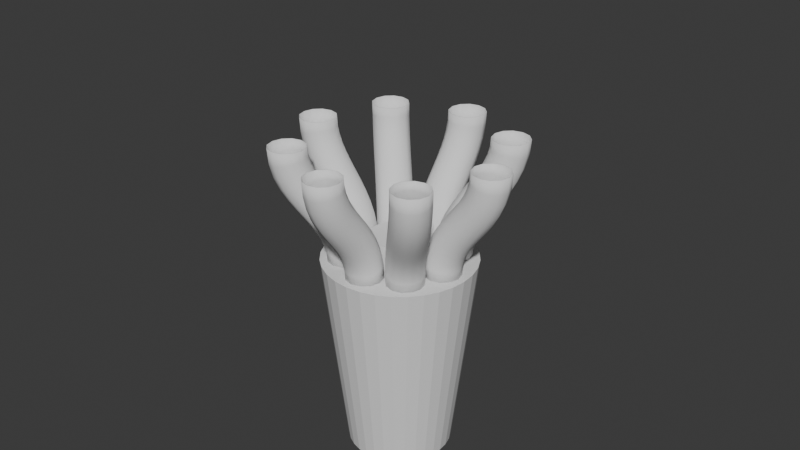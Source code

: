 # Source: 2m_vent_to_8x_710mm_vents_09.blend  (saved by Blender 5.1.29; exported with 4.5.12 LTS)
import bpy
from mathutils import Matrix  # noqa: F401  (used for matrix-valued properties, if any)

bpy.ops.wm.read_factory_settings(use_empty=True)
scene = bpy.context.scene
scene.name = 'Scene'

# ---- collections
col_0_710mmfi_vents = bpy.data.collections.new('0.710mmfi vents'); scene.collection.children.link(col_0_710mmfi_vents)

# ---- world
world_world = bpy.data.worlds.new('World'); scene.world = world_world
world_world.use_nodes = True; world_world.node_tree.nodes.clear()
_N = world_world.node_tree.nodes; _L = world_world.node_tree.links
n0 = _N.new('ShaderNodeOutputWorld'); n0.name = 'World Output'; n0.location = (200, 100)
n1 = _N.new('ShaderNodeBackground'); n1.name = 'Background'; n1.location = (-200, 100)
n1.inputs[0].default_value = (0.05088, 0.05088, 0.05088, 1.0)
_L.new(n1.outputs[0], n0.inputs[0])
n0.is_active_output = True
world_world.color = (0.05088, 0.05088, 0.05088)
world_world.sun_shadow_jitter_overblur = 0.0

# ---- meshes
me_cone_013 = bpy.data.meshes.new('Cone.013')
me_cone_013.from_pydata([(1.895e-05, 1.5, 4.0), (0.2927, 1.471, 4.0), (0.574, 1.386, 4.0), (0.8334, 1.247, 4.0), (1.061, 1.061, 4.0), (1.247, 0.8333, 4.0), (1.386, 0.574, 4.0), (1.471, 0.2926, 4.0), (1.5, -5.312e-05, 4.0), (1.471, -0.2927, 4.0), (1.386, -0.5741, 4.0), (1.247, -0.8334, 4.0), (1.061, -1.061, 4.0), (0.8334, -1.247, 4.0), (0.574, -1.386, 4.0), (0.2927, -1.471, 4.0), (1.895e-05, -1.5, 4.0), (-0.2926, -1.471, 4.0), (-0.574, -1.386, 4.0), (-0.8333, -1.247, 4.0), (-1.061, -1.061, 4.0), (-1.247, -0.8334, 4.0), (-1.386, -0.5741, 4.0), (-1.471, -0.2927, 4.0), (-1.5, -5.312e-05, 4.0), (-1.471, 0.2926, 4.0), (-1.386, 0.574, 4.0), (-1.247, 0.8333, 4.0), (-1.061, 1.061, 4.0), (-0.8333, 1.247, 4.0), (-0.574, 1.386, 4.0), (-0.2926, 1.471, 4.0), (1.337e-06, 1.029, 2.857e-07), (0.2008, 1.009, 2.857e-07), (0.3938, 0.9508, 2.857e-07), (0.5718, 0.8557, 2.857e-07), (0.7277, 0.7277, 2.857e-07), (0.8557, 0.5718, 2.857e-07), (0.9508, 0.3938, 2.857e-07), (1.009, 0.2008, 2.857e-07), (1.029, -8.855e-07, 2.857e-07), (1.009, -0.2008, 2.857e-07), (0.9508, -0.3938, 2.857e-07), (0.8557, -0.5718, 2.857e-07), (0.7277, -0.7277, 2.857e-07), (0.5718, -0.8557, 2.857e-07), (0.3938, -0.9508, 2.857e-07), (0.2008, -1.009, 2.857e-07), (1.337e-06, -1.029, 2.857e-07), (-0.2008, -1.009, 2.857e-07), (-0.3938, -0.9508, 2.857e-07), (-0.5718, -0.8557, 2.857e-07), (-0.7277, -0.7277, 2.857e-07), (-0.8557, -0.5718, 2.857e-07), (-0.9508, -0.3938, 2.857e-07), (-1.009, -0.2008, 2.857e-07), (-1.029, -8.855e-07, 2.857e-07), (-1.009, 0.2008, 2.857e-07), (-0.9508, 0.3938, 2.857e-07), (-0.8557, 0.5718, 2.857e-07), (-0.7277, 0.7277, 2.857e-07), (-0.5718, 0.8557, 2.857e-07), (-0.3938, 0.9508, 2.857e-07), (-0.2008, 1.009, 2.857e-07)], [], [(0, 31, 30, 29, 28, 27, 26, 25, 24, 23, 22, 21, 20, 19, 18, 17, 16, 15, 14, 13, 12, 11, 10, 9, 8, 7, 6, 5, 4, 3, 2, 1), (31, 0, 32, 63), (30, 31, 63, 62), (29, 30, 62, 61), (28, 29, 61, 60), (27, 28, 60, 59), (26, 27, 59, 58), (25, 26, 58, 57), (24, 25, 57, 56), (23, 24, 56, 55), (22, 23, 55, 54), (21, 22, 54, 53), (20, 21, 53, 52), (19, 20, 52, 51), (18, 19, 51, 50), (17, 18, 50, 49), (16, 17, 49, 48), (15, 16, 48, 47), (14, 15, 47, 46), (13, 14, 46, 45), (12, 13, 45, 44), (11, 12, 44, 43), (10, 11, 43, 42), (9, 10, 42, 41), (8, 9, 41, 40), (7, 8, 40, 39), (6, 7, 39, 38), (5, 6, 38, 37), (4, 5, 37, 36), (3, 4, 36, 35), (2, 3, 35, 34), (1, 2, 34, 33), (0, 1, 33, 32)])
_uv = me_cone_013.uv_layers.new(name='UVMap')
_uv.uv.foreach_set('vector', [0.75, 0.49, 0.7032, 0.4854, 0.6582, 0.4717, 0.6167, 0.4496, 0.5803, 0.4197, 0.5504, 0.3833, 0.5283, 0.3418, 0.5146, 0.2968, 0.51, 0.25, 0.5146, 0.2032, 0.5283, 0.1582, 0.5504, 0.1167, 0.5803, 0.08029, 0.6167, 0.05045, 0.6582, 0.02827, 0.7032, 0.01461, 0.75, 0.01, 0.7968, 0.01461, 0.8418, 0.02827, 0.8833, 0.05045, 0.9197, 0.08029, 0.9496, 0.1167, 0.9717, 0.1582, 0.9854, 0.2032, 0.99, 0.25, 0.9854, 0.2968, 0.9717, 0.3418, 0.9496, 0.3833, 0.9197, 0.4197, 0.8833, 0.4496, 0.8418, 0.4717, 0.7968, 0.4854, 0.2032, 0.4854, 0.25, 0.49, 0.25, 0.37, 0.2266, 0.3677, 0.1582, 0.4717, 0.2032, 0.4854, 0.2266, 0.3677, 0.2041, 0.3609, 0.1167, 0.4496, 0.1582, 0.4717, 0.2041, 0.3609, 0.1833, 0.3498, 0.08029, 0.4197, 0.1167, 0.4496, 0.1833, 0.3498, 0.1651, 0.3349, 0.05045, 0.3833, 0.08029, 0.4197, 0.1651, 0.3349, 0.1502, 0.3167, 0.02827, 0.3418, 0.05045, 0.3833, 0.1502, 0.3167, 0.1391, 0.2959, 0.01461, 0.2968, 0.02827, 0.3418, 0.1391, 0.2959, 0.1323, 0.2734, 0.01, 0.25, 0.01461, 0.2968, 0.1323, 0.2734, 0.13, 0.25, 0.01461, 0.2032, 0.01, 0.25, 0.13, 0.25, 0.1323, 0.2266, 0.02827, 0.1582, 0.01461, 0.2032, 0.1323, 0.2266, 0.1391, 0.2041, 0.05045, 0.1167, 0.02827, 0.1582, 0.1391, 0.2041, 0.1502, 0.1833, 0.08029, 0.08029, 0.05045, 0.1167, 0.1502, 0.1833, 0.1651, 0.1651, 0.1167, 0.05045, 0.08029, 0.08029, 0.1651, 0.1651, 0.1833, 0.1502, 0.1582, 0.02827, 0.1167, 0.05045, 0.1833, 0.1502, 0.2041, 0.1391, 0.2032, 0.01461, 0.1582, 0.02827, 0.2041, 0.1391, 0.2266, 0.1323, 0.25, 0.01, 0.2032, 0.01461, 0.2266, 0.1323, 0.25, 0.13, 0.2968, 0.01461, 0.25, 0.01, 0.25, 0.13, 0.2734, 0.1323, 0.3418, 0.02827, 0.2968, 0.01461, 0.2734, 0.1323, 0.2959, 0.1391, 0.3833, 0.05045, 0.3418, 0.02827, 0.2959, 0.1391, 0.3167, 0.1502, 0.4197, 0.08029, 0.3833, 0.05045, 0.3167, 0.1502, 0.3349, 0.1651, 0.4496, 0.1167, 0.4197, 0.08029, 0.3349, 0.1651, 0.3498, 0.1833, 0.4717, 0.1582, 0.4496, 0.1167, 0.3498, 0.1833, 0.3609, 0.2041, 0.4854, 0.2032, 0.4717, 0.1582, 0.3609, 0.2041, 0.3677, 0.2266, 0.49, 0.25, 0.4854, 0.2032, 0.3677, 0.2266, 0.37, 0.25, 0.4854, 0.2968, 0.49, 0.25, 0.37, 0.25, 0.3677, 0.2734, 0.4717, 0.3418, 0.4854, 0.2968, 0.3677, 0.2734, 0.3609, 0.2959, 0.4496, 0.3833, 0.4717, 0.3418, 0.3609, 0.2959, 0.3498, 0.3167, 0.4197, 0.4197, 0.4496, 0.3833, 0.3498, 0.3167, 0.3349, 0.3349, 0.3833, 0.4496, 0.4197, 0.4197, 0.3349, 0.3349, 0.3167, 0.3498, 0.3418, 0.4717, 0.3833, 0.4496, 0.3167, 0.3498, 0.2959, 0.3609, 0.2968, 0.4854, 0.3418, 0.4717, 0.2959, 0.3609, 0.2734, 0.3677, 0.25, 0.49, 0.2968, 0.4854, 0.2734, 0.3677, 0.25, 0.37])
me_cone_013.update()
me_cone_007 = bpy.data.meshes.new('Cone.007')
me_cone_007.from_pydata([(-1.826e-08, 1.508, 2.667), (0.2942, 1.479, 2.667), (0.5771, 1.393, 2.667), (0.8378, 1.254, 2.667), (1.066, 1.066, 2.667), (1.254, 0.8378, 2.667), (1.393, 0.5771, 2.667), (1.479, 0.2942, 2.667), (1.508, 0.0, 2.667), (1.479, -0.2942, 2.667), (1.393, -0.5771, 2.667), (1.254, -0.8378, 2.667), (1.066, -1.066, 2.667), (0.8378, -1.254, 2.667), (0.5771, -1.393, 2.667), (0.2942, -1.479, 2.667), (-1.826e-08, -1.508, 2.667), (-0.2942, -1.479, 2.667), (-0.5771, -1.393, 2.667), (-0.8378, -1.254, 2.667), (-1.066, -1.066, 2.667), (-1.254, -0.8378, 2.667), (-1.393, -0.5771, 2.667), (-1.479, -0.2942, 2.667), (-1.508, 0.0, 2.667), (-1.479, 0.2942, 2.667), (-1.393, 0.5771, 2.667), (-1.254, 0.8378, 2.667), (-1.066, 1.066, 2.667), (-0.8378, 1.254, 2.667), (-0.5771, 1.393, 2.667), (-0.2942, 1.479, 2.667), (5.157e-11, 0.09789, 0.0), (0.0191, 0.09601, 0.0), (0.03746, 0.09044, 0.0), (0.05438, 0.08139, 0.0), (0.06922, 0.06922, 0.0), (0.08139, 0.05438, 0.0), (0.09044, 0.03746, 0.0), (0.09601, 0.0191, 0.0), (0.09789, 2.413e-10, 0.0), (0.09601, -0.0191, 0.0), (0.09044, -0.03746, 0.0), (0.08139, -0.05438, 0.0), (0.06922, -0.06922, 0.0), (0.05438, -0.08139, 0.0), (0.03746, -0.09044, 0.0), (0.0191, -0.09601, 0.0), (5.157e-11, -0.09789, 0.0), (-0.0191, -0.09601, 0.0), (-0.03746, -0.09044, 0.0), (-0.05438, -0.08139, 0.0), (-0.06922, -0.06922, 0.0), (-0.08139, -0.05438, 0.0), (-0.09044, -0.03746, 0.0), (-0.09601, -0.0191, 0.0), (-0.09789, 2.413e-10, 0.0), (-0.09601, 0.0191, 0.0), (-0.09044, 0.03746, 0.0), (-0.08139, 0.05438, 0.0), (-0.06922, 0.06922, 0.0), (-0.05438, 0.08139, 0.0), (-0.03746, 0.09044, 0.0), (-0.0191, 0.09601, 0.0), (-1.137e-07, 1.508, 3.073), (0.2942, 1.479, 3.073), (0.5771, 1.393, 3.073), (0.8378, 1.254, 3.073), (1.066, 1.066, 3.073), (1.254, 0.8378, 3.073), (1.393, 0.5771, 3.073), (1.479, 0.2942, 3.073), (1.508, 0.0, 3.073), (1.479, -0.2942, 3.073), (1.393, -0.5771, 3.073), (1.254, -0.8378, 3.073), (1.066, -1.066, 3.073), (0.8378, -1.254, 3.073), (0.5771, -1.393, 3.073), (0.2942, -1.479, 3.073), (-1.137e-07, -1.508, 3.073), (-0.2942, -1.479, 3.073), (-0.5771, -1.393, 3.073), (-0.8378, -1.254, 3.073), (-1.066, -1.066, 3.073), (-1.254, -0.8378, 3.073), (-1.393, -0.5771, 3.073), (-1.479, -0.2942, 3.073), (-1.508, 0.0, 3.073), (-1.479, 0.2942, 3.073), (-1.393, 0.5771, 3.073), (-1.254, 0.8378, 3.073), (-1.066, 1.066, 3.073), (-0.8378, 1.254, 3.073), (-0.5771, 1.393, 3.073), (-0.2942, 1.479, 3.073)], [], [(17, 16, 80, 81), (31, 0, 32, 63), (30, 31, 63, 62), (29, 30, 62, 61), (28, 29, 61, 60), (27, 28, 60, 59), (26, 27, 59, 58), (25, 26, 58, 57), (24, 25, 57, 56), (23, 24, 56, 55), (22, 23, 55, 54), (21, 22, 54, 53), (20, 21, 53, 52), (19, 20, 52, 51), (18, 19, 51, 50), (17, 18, 50, 49), (16, 17, 49, 48), (15, 16, 48, 47), (14, 15, 47, 46), (13, 14, 46, 45), (12, 13, 45, 44), (11, 12, 44, 43), (10, 11, 43, 42), (9, 10, 42, 41), (8, 9, 41, 40), (7, 8, 40, 39), (6, 7, 39, 38), (5, 6, 38, 37), (4, 5, 37, 36), (3, 4, 36, 35), (2, 3, 35, 34), (1, 2, 34, 33), (0, 1, 33, 32), (64, 95, 94, 93, 92, 91, 90, 89, 88, 87, 86, 85, 84, 83, 82, 81, 80, 79, 78, 77, 76, 75, 74, 73, 72, 71, 70, 69, 68, 67, 66, 65), (24, 23, 87, 88), (4, 3, 67, 68), (31, 30, 94, 95), (11, 10, 74, 75), (18, 17, 81, 82), (25, 24, 88, 89), (5, 4, 68, 69), (0, 31, 95, 64), (12, 11, 75, 76), (19, 18, 82, 83), (26, 25, 89, 90), (6, 5, 69, 70), (13, 12, 76, 77), (20, 19, 83, 84), (27, 26, 90, 91), (7, 6, 70, 71), (14, 13, 77, 78), (21, 20, 84, 85), (1, 0, 64, 65), (28, 27, 91, 92), (8, 7, 71, 72), (15, 14, 78, 79), (22, 21, 85, 86), (2, 1, 65, 66), (29, 28, 92, 93), (9, 8, 72, 73), (16, 15, 79, 80), (23, 22, 86, 87), (3, 2, 66, 67), (30, 29, 93, 94), (10, 9, 73, 74)])
_uv = me_cone_007.uv_layers.new(name='UVMap')
_uv.uv.foreach_set('vector', [0.2032, 0.01461, 0.25, 0.01, 0.25, 0.01, 0.2032, 0.01461, 0.2032, 0.4854, 0.25, 0.49, 0.25, 0.37, 0.2266, 0.3677, 0.1582, 0.4717, 0.2032, 0.4854, 0.2266, 0.3677, 0.2041, 0.3609, 0.1167, 0.4496, 0.1582, 0.4717, 0.2041, 0.3609, 0.1833, 0.3498, 0.08029, 0.4197, 0.1167, 0.4496, 0.1833, 0.3498, 0.1651, 0.3349, 0.05045, 0.3833, 0.08029, 0.4197, 0.1651, 0.3349, 0.1502, 0.3167, 0.02827, 0.3418, 0.05045, 0.3833, 0.1502, 0.3167, 0.1391, 0.2959, 0.01461, 0.2968, 0.02827, 0.3418, 0.1391, 0.2959, 0.1323, 0.2734, 0.01, 0.25, 0.01461, 0.2968, 0.1323, 0.2734, 0.13, 0.25, 0.01461, 0.2032, 0.01, 0.25, 0.13, 0.25, 0.1323, 0.2266, 0.02827, 0.1582, 0.01461, 0.2032, 0.1323, 0.2266, 0.1391, 0.2041, 0.05045, 0.1167, 0.02827, 0.1582, 0.1391, 0.2041, 0.1502, 0.1833, 0.08029, 0.08029, 0.05045, 0.1167, 0.1502, 0.1833, 0.1651, 0.1651, 0.1167, 0.05045, 0.08029, 0.08029, 0.1651, 0.1651, 0.1833, 0.1502, 0.1582, 0.02827, 0.1167, 0.05045, 0.1833, 0.1502, 0.2041, 0.1391, 0.2032, 0.01461, 0.1582, 0.02827, 0.2041, 0.1391, 0.2266, 0.1323, 0.25, 0.01, 0.2032, 0.01461, 0.2266, 0.1323, 0.25, 0.13, 0.2968, 0.01461, 0.25, 0.01, 0.25, 0.13, 0.2734, 0.1323, 0.3418, 0.02827, 0.2968, 0.01461, 0.2734, 0.1323, 0.2959, 0.1391, 0.3833, 0.05045, 0.3418, 0.02827, 0.2959, 0.1391, 0.3167, 0.1502, 0.4197, 0.08029, 0.3833, 0.05045, 0.3167, 0.1502, 0.3349, 0.1651, 0.4496, 0.1167, 0.4197, 0.08029, 0.3349, 0.1651, 0.3498, 0.1833, 0.4717, 0.1582, 0.4496, 0.1167, 0.3498, 0.1833, 0.3609, 0.2041, 0.4854, 0.2032, 0.4717, 0.1582, 0.3609, 0.2041, 0.3677, 0.2266, 0.49, 0.25, 0.4854, 0.2032, 0.3677, 0.2266, 0.37, 0.25, 0.4854, 0.2968, 0.49, 0.25, 0.37, 0.25, 0.3677, 0.2734, 0.4717, 0.3418, 0.4854, 0.2968, 0.3677, 0.2734, 0.3609, 0.2959, 0.4496, 0.3833, 0.4717, 0.3418, 0.3609, 0.2959, 0.3498, 0.3167, 0.4197, 0.4197, 0.4496, 0.3833, 0.3498, 0.3167, 0.3349, 0.3349, 0.3833, 0.4496, 0.4197, 0.4197, 0.3349, 0.3349, 0.3167, 0.3498, 0.3418, 0.4717, 0.3833, 0.4496, 0.3167, 0.3498, 0.2959, 0.3609, 0.2968, 0.4854, 0.3418, 0.4717, 0.2959, 0.3609, 0.2734, 0.3677, 0.25, 0.49, 0.2968, 0.4854, 0.2734, 0.3677, 0.25, 0.37, 0.75, 0.49, 0.7032, 0.4854, 0.6582, 0.4717, 0.6167, 0.4496, 0.5803, 0.4197, 0.5504, 0.3833, 0.5283, 0.3418, 0.5146, 0.2968, 0.51, 0.25, 0.5146, 0.2032, 0.5283, 0.1582, 0.5504, 0.1167, 0.5803, 0.08029, 0.6167, 0.05045, 0.6582, 0.02827, 0.7032, 0.01461, 0.75, 0.01, 0.7968, 0.01461, 0.8418, 0.02827, 0.8833, 0.05045, 0.9197, 0.08029, 0.9496, 0.1167, 0.9717, 0.1582, 0.9854, 0.2032, 0.99, 0.25, 0.9854, 0.2968, 0.9717, 0.3418, 0.9496, 0.3833, 0.9197, 0.4197, 0.8833, 0.4496, 0.8418, 0.4717, 0.7968, 0.4854, 0.01, 0.25, 0.01461, 0.2032, 0.01461, 0.2032, 0.01, 0.25, 0.4197, 0.4197, 0.3833, 0.4496, 0.3833, 0.4496, 0.4197, 0.4197, 0.2032, 0.4854, 0.1582, 0.4717, 0.1582, 0.4717, 0.2032, 0.4854, 0.4496, 0.1167, 0.4717, 0.1582, 0.4717, 0.1582, 0.4496, 0.1167, 0.1582, 0.02827, 0.2032, 0.01461, 0.2032, 0.01461, 0.1582, 0.02827, 0.01461, 0.2968, 0.01, 0.25, 0.01, 0.25, 0.01461, 0.2968, 0.4496, 0.3833, 0.4197, 0.4197, 0.4197, 0.4197, 0.4496, 0.3833, 0.25, 0.49, 0.2032, 0.4854, 0.2032, 0.4854, 0.25, 0.49, 0.4197, 0.08029, 0.4496, 0.1167, 0.4496, 0.1167, 0.4197, 0.08029, 0.1167, 0.05045, 0.1582, 0.02827, 0.1582, 0.02827, 0.1167, 0.05045, 0.02827, 0.3418, 0.01461, 0.2968, 0.01461, 0.2968, 0.02827, 0.3418, 0.4717, 0.3418, 0.4496, 0.3833, 0.4496, 0.3833, 0.4717, 0.3418, 0.3833, 0.05045, 0.4197, 0.08029, 0.4197, 0.08029, 0.3833, 0.05045, 0.08029, 0.08029, 0.1167, 0.05045, 0.1167, 0.05045, 0.08029, 0.08029, 0.05045, 0.3833, 0.02827, 0.3418, 0.02827, 0.3418, 0.05045, 0.3833, 0.4854, 0.2968, 0.4717, 0.3418, 0.4717, 0.3418, 0.4854, 0.2968, 0.3418, 0.02827, 0.3833, 0.05045, 0.3833, 0.05045, 0.3418, 0.02827, 0.05045, 0.1167, 0.08029, 0.08029, 0.08029, 0.08029, 0.05045, 0.1167, 0.2968, 0.4854, 0.25, 0.49, 0.25, 0.49, 0.2968, 0.4854, 0.08029, 0.4197, 0.05045, 0.3833, 0.05045, 0.3833, 0.08029, 0.4197, 0.49, 0.25, 0.4854, 0.2968, 0.4854, 0.2968, 0.49, 0.25, 0.2968, 0.01461, 0.3418, 0.02827, 0.3418, 0.02827, 0.2968, 0.01461, 0.02827, 0.1582, 0.05045, 0.1167, 0.05045, 0.1167, 0.02827, 0.1582, 0.3418, 0.4717, 0.2968, 0.4854, 0.2968, 0.4854, 0.3418, 0.4717, 0.1167, 0.4496, 0.08029, 0.4197, 0.08029, 0.4197, 0.1167, 0.4496, 0.4854, 0.2032, 0.49, 0.25, 0.49, 0.25, 0.4854, 0.2032, 0.25, 0.01, 0.2968, 0.01461, 0.2968, 0.01461, 0.25, 0.01, 0.01461, 0.2032, 0.02827, 0.1582, 0.02827, 0.1582, 0.01461, 0.2032, 0.3833, 0.4496, 0.3418, 0.4717, 0.3418, 0.4717, 0.3833, 0.4496, 0.1582, 0.4717, 0.1167, 0.4496, 0.1167, 0.4496, 0.1582, 0.4717, 0.4717, 0.1582, 0.4854, 0.2032, 0.4854, 0.2032, 0.4717, 0.1582])
me_cone_007.update()

# ---- curves / text
cu_b_ziercurve = bpy.data.curves.new('BézierCurve', 'CURVE')
cu_b_ziercurve.dimensions = '3D'
_sp = cu_b_ziercurve.splines.new('BEZIER'); _sp.bezier_points.add(1)
_sp.bezier_points.foreach_set('co', [2.384e-07, 0.0, 0.0, 2.384e-07, 0.0, 2.0])
_sp.bezier_points.foreach_set('handle_left', [2.384e-07, 0.0, -0.2, 2.384e-07, 0.0, 1.7])
_sp.bezier_points.foreach_set('handle_right', [2.384e-07, 0.0, 0.2, 2.384e-07, 0.0, 2.2])
for _p, _l, _r in zip(_sp.bezier_points, ['ALIGNED', 'ALIGNED'], ['ALIGNED', 'ALIGNED']): _p.handle_left_type = _l; _p.handle_right_type = _r
_sp.order_u = 0
_sp.order_v = 0
cu_b_ziercurve.use_path = True
cu_b_ziercurve.fill_mode = 'FULL'
cu_b_ziercurve_103 = bpy.data.curves.new('BézierCurve.103', 'CURVE')
cu_b_ziercurve_103.dimensions = '3D'
_sp = cu_b_ziercurve_103.splines.new('BEZIER'); _sp.bezier_points.add(1)
_sp.bezier_points.foreach_set('co', [0.0, 0.0, 0.0, 0.7071, -0.7071, 2.3])
_sp.bezier_points.foreach_set('handle_left', [0.0, 0.0, -1.0, 0.7071, -0.7071, 1.3])
_sp.bezier_points.foreach_set('handle_right', [0.0, 0.0, 1.0, 0.7071, -0.7071, 3.3])
for _p, _l, _r in zip(_sp.bezier_points, ['ALIGNED', 'ALIGNED'], ['ALIGNED', 'ALIGNED']): _p.handle_left_type = _l; _p.handle_right_type = _r
_sp.order_u = 0
_sp.order_v = 0
cu_b_ziercurve_103.use_path = True
cu_b_ziercurve_103.bevel_depth = 0.355
cu_b_ziercurve_103.fill_mode = 'FULL'
cu_b_ziercurve_017 = bpy.data.curves.new('BézierCurve.017', 'CURVE')
cu_b_ziercurve_017.dimensions = '3D'
_sp = cu_b_ziercurve_017.splines.new('BEZIER'); _sp.bezier_points.add(1)
_sp.bezier_points.foreach_set('co', [0.0, 0.0, 0.0, 0.0, -1.0, 2.3])
_sp.bezier_points.foreach_set('handle_left', [0.0, 0.0, -1.0, 0.0, -1.0, 1.3])
_sp.bezier_points.foreach_set('handle_right', [0.0, 0.0, 1.0, 0.0, -1.0, 3.3])
for _p, _l, _r in zip(_sp.bezier_points, ['ALIGNED', 'ALIGNED'], ['ALIGNED', 'ALIGNED']): _p.handle_left_type = _l; _p.handle_right_type = _r
_sp.order_u = 0
_sp.order_v = 0
cu_b_ziercurve_017.use_path = True
cu_b_ziercurve_017.bevel_depth = 0.355
cu_b_ziercurve_017.fill_mode = 'FULL'
cu_b_ziercurve_016 = bpy.data.curves.new('BézierCurve.016', 'CURVE')
cu_b_ziercurve_016.dimensions = '3D'
_sp = cu_b_ziercurve_016.splines.new('BEZIER'); _sp.bezier_points.add(1)
_sp.bezier_points.foreach_set('co', [0.0, 0.0, 0.0, -0.7071, -0.7071, 2.3])
_sp.bezier_points.foreach_set('handle_left', [0.0, 0.0, -1.0, -0.7071, -0.7071, 1.3])
_sp.bezier_points.foreach_set('handle_right', [0.0, 0.0, 1.0, -0.7071, -0.7071, 3.3])
for _p, _l, _r in zip(_sp.bezier_points, ['ALIGNED', 'ALIGNED'], ['ALIGNED', 'ALIGNED']): _p.handle_left_type = _l; _p.handle_right_type = _r
_sp.order_u = 0
_sp.order_v = 0
cu_b_ziercurve_016.use_path = True
cu_b_ziercurve_016.bevel_depth = 0.355
cu_b_ziercurve_016.fill_mode = 'FULL'
cu_b_ziercurve_015 = bpy.data.curves.new('BézierCurve.015', 'CURVE')
cu_b_ziercurve_015.dimensions = '3D'
_sp = cu_b_ziercurve_015.splines.new('BEZIER'); _sp.bezier_points.add(1)
_sp.bezier_points.foreach_set('co', [-0.02028, -0.04551, 1.431e-06, -1.02, -0.04551, 2.3])
_sp.bezier_points.foreach_set('handle_left', [-0.02028, -0.04551, -1.0, -1.02, -0.04551, 1.3])
_sp.bezier_points.foreach_set('handle_right', [-0.02028, -0.04551, 1.0, -1.02, -0.04551, 3.3])
for _p, _l, _r in zip(_sp.bezier_points, ['ALIGNED', 'ALIGNED'], ['ALIGNED', 'ALIGNED']): _p.handle_left_type = _l; _p.handle_right_type = _r
_sp.order_u = 0
_sp.order_v = 0
cu_b_ziercurve_015.use_path = True
cu_b_ziercurve_015.bevel_depth = 0.355
cu_b_ziercurve_015.fill_mode = 'FULL'
cu_b_ziercurve_014 = bpy.data.curves.new('BézierCurve.014', 'CURVE')
cu_b_ziercurve_014.dimensions = '3D'
_sp = cu_b_ziercurve_014.splines.new('BEZIER'); _sp.bezier_points.add(1)
_sp.bezier_points.foreach_set('co', [-0.02029, -0.0455, 1.431e-06, -0.7274, 0.6616, 2.3])
_sp.bezier_points.foreach_set('handle_left', [-0.02029, -0.0455, -1.0, -0.7274, 0.6616, 1.3])
_sp.bezier_points.foreach_set('handle_right', [-0.02029, -0.0455, 1.0, -0.7274, 0.6616, 3.3])
for _p, _l, _r in zip(_sp.bezier_points, ['ALIGNED', 'ALIGNED'], ['ALIGNED', 'ALIGNED']): _p.handle_left_type = _l; _p.handle_right_type = _r
_sp.order_u = 0
_sp.order_v = 0
cu_b_ziercurve_014.use_path = True
cu_b_ziercurve_014.bevel_depth = 0.355
cu_b_ziercurve_014.fill_mode = 'FULL'
cu_b_ziercurve_013 = bpy.data.curves.new('BézierCurve.013', 'CURVE')
cu_b_ziercurve_013.dimensions = '3D'
_sp = cu_b_ziercurve_013.splines.new('BEZIER'); _sp.bezier_points.add(1)
_sp.bezier_points.foreach_set('co', [0.0, 0.0, 0.0, 0.0, 1.0, 2.3])
_sp.bezier_points.foreach_set('handle_left', [0.0, 0.0, -1.0, 0.0, 1.0, 1.3])
_sp.bezier_points.foreach_set('handle_right', [0.0, 0.0, 1.0, 0.0, 1.0, 3.3])
for _p, _l, _r in zip(_sp.bezier_points, ['ALIGNED', 'ALIGNED'], ['ALIGNED', 'ALIGNED']): _p.handle_left_type = _l; _p.handle_right_type = _r
_sp.order_u = 0
_sp.order_v = 0
cu_b_ziercurve_013.use_path = True
cu_b_ziercurve_013.bevel_depth = 0.355
cu_b_ziercurve_013.fill_mode = 'FULL'
cu_b_ziercurve_012 = bpy.data.curves.new('BézierCurve.012', 'CURVE')
cu_b_ziercurve_012.dimensions = '3D'
_sp = cu_b_ziercurve_012.splines.new('BEZIER'); _sp.bezier_points.add(1)
_sp.bezier_points.foreach_set('co', [-0.02026, -0.04547, 0.0, 0.6868, 0.6616, 2.3])
_sp.bezier_points.foreach_set('handle_left', [-0.02026, -0.04547, -1.0, 0.6868, 0.6616, 1.3])
_sp.bezier_points.foreach_set('handle_right', [-0.02026, -0.04547, 1.0, 0.6868, 0.6616, 3.3])
for _p, _l, _r in zip(_sp.bezier_points, ['ALIGNED', 'ALIGNED'], ['ALIGNED', 'ALIGNED']): _p.handle_left_type = _l; _p.handle_right_type = _r
_sp.order_u = 0
_sp.order_v = 0
cu_b_ziercurve_012.use_path = True
cu_b_ziercurve_012.bevel_depth = 0.355
cu_b_ziercurve_012.fill_mode = 'FULL'
cu_b_ziercurve_011 = bpy.data.curves.new('BézierCurve.011', 'CURVE')
cu_b_ziercurve_011.dimensions = '3D'
_sp = cu_b_ziercurve_011.splines.new('BEZIER'); _sp.bezier_points.add(1)
_sp.bezier_points.foreach_set('co', [0.0, 0.0, 0.0, 1.0, 0.0, 2.3])
_sp.bezier_points.foreach_set('handle_left', [0.0, 0.0, -1.0, 1.0, 0.0, 1.3])
_sp.bezier_points.foreach_set('handle_right', [0.0, 0.0, 1.0, 1.0, 0.0, 3.3])
for _p, _l, _r in zip(_sp.bezier_points, ['ALIGNED', 'ALIGNED'], ['ALIGNED', 'ALIGNED']): _p.handle_left_type = _l; _p.handle_right_type = _r
_sp.order_u = 0
_sp.order_v = 0
cu_b_ziercurve_011.use_path = True
cu_b_ziercurve_011.bevel_depth = 0.355
cu_b_ziercurve_011.fill_mode = 'FULL'

# ---- objects
ob_b_ziercurve = bpy.data.objects.new('BézierCurve', cu_b_ziercurve)
ob_ko_nierz = bpy.data.objects.new('kołnierz', me_cone_013)
ob_cone_003 = bpy.data.objects.new('Cone.003', me_cone_007)
ob_0_710mmfi_vent_008 = bpy.data.objects.new('0.710mmfi vent.008', cu_b_ziercurve_103)
ob_0_710mmfi_vent_009 = bpy.data.objects.new('0.710mmfi vent.009', cu_b_ziercurve_017)
ob_0_710mmfi_vent_010 = bpy.data.objects.new('0.710mmfi vent.010', cu_b_ziercurve_016)
ob_0_710mmfi_vent_011 = bpy.data.objects.new('0.710mmfi vent.011', cu_b_ziercurve_015)
ob_0_710mmfi_vent_012 = bpy.data.objects.new('0.710mmfi vent.012', cu_b_ziercurve_014)
ob_0_710mmfi_vent_013 = bpy.data.objects.new('0.710mmfi vent.013', cu_b_ziercurve_013)
ob_0_710mmfi_vent_014 = bpy.data.objects.new('0.710mmfi vent.014', cu_b_ziercurve_012)
ob_0_710mmfi_vent_015 = bpy.data.objects.new('0.710mmfi vent.015', cu_b_ziercurve_011)

# ---- transforms, parenting, visibility, modifiers, constraints
ob_b_ziercurve.location = (-2.0, 0.0, 6.3)
ob_ko_nierz.location = (0.0, 0.0, 0.0)
ob_cone_003.parent = ob_ko_nierz
ob_cone_003.location = (0.0, 0.0, 1.0)
ob_cone_003.scale = (0.3813, 0.3813, 1.125)
ob_0_710mmfi_vent_008.parent = ob_ko_nierz
ob_0_710mmfi_vent_008.location = (0.7071, -0.7071, 4.0)
_m = ob_0_710mmfi_vent_008.modifiers.new('Solidify', 'SOLIDIFY')
_m.offset = 1.0
ob_0_710mmfi_vent_009.parent = ob_ko_nierz
ob_0_710mmfi_vent_009.location = (0.0, -1.0, 4.0)
_m = ob_0_710mmfi_vent_009.modifiers.new('Solidify', 'SOLIDIFY')
_m.offset = 1.0
ob_0_710mmfi_vent_010.parent = ob_ko_nierz
ob_0_710mmfi_vent_010.location = (-0.7071, -0.7071, 4.0)
_m = ob_0_710mmfi_vent_010.modifiers.new('Solidify', 'SOLIDIFY')
_m.offset = 1.0
ob_0_710mmfi_vent_011.parent = ob_ko_nierz
ob_0_710mmfi_vent_011.location = (-0.9797, 0.04551, 4.0)
_m = ob_0_710mmfi_vent_011.modifiers.new('Solidify', 'SOLIDIFY')
_m.offset = 1.0
ob_0_710mmfi_vent_012.parent = ob_ko_nierz
ob_0_710mmfi_vent_012.location = (-0.6868, 0.7526, 4.0)
_m = ob_0_710mmfi_vent_012.modifiers.new('Solidify', 'SOLIDIFY')
_m.offset = 1.0
ob_0_710mmfi_vent_013.parent = ob_ko_nierz
ob_0_710mmfi_vent_013.location = (0.0, 1.0, 4.0)
_m = ob_0_710mmfi_vent_013.modifiers.new('Solidify', 'SOLIDIFY')
_m.offset = 1.0
ob_0_710mmfi_vent_014.parent = ob_ko_nierz
ob_0_710mmfi_vent_014.location = (0.7274, 0.7526, 4.0)
_m = ob_0_710mmfi_vent_014.modifiers.new('Solidify', 'SOLIDIFY')
_m.offset = 1.0
ob_0_710mmfi_vent_015.parent = ob_ko_nierz
ob_0_710mmfi_vent_015.location = (1.0, 0.0, 4.0)
_m = ob_0_710mmfi_vent_015.modifiers.new('Solidify', 'SOLIDIFY')
_m.offset = 1.0

# ---- collection membership
scene.collection.objects.link(ob_b_ziercurve)
col_0_710mmfi_vents.objects.link(ob_ko_nierz)
col_0_710mmfi_vents.objects.link(ob_cone_003)
col_0_710mmfi_vents.objects.link(ob_0_710mmfi_vent_008)
col_0_710mmfi_vents.objects.link(ob_0_710mmfi_vent_009)
col_0_710mmfi_vents.objects.link(ob_0_710mmfi_vent_010)
col_0_710mmfi_vents.objects.link(ob_0_710mmfi_vent_011)
col_0_710mmfi_vents.objects.link(ob_0_710mmfi_vent_012)
col_0_710mmfi_vents.objects.link(ob_0_710mmfi_vent_013)
col_0_710mmfi_vents.objects.link(ob_0_710mmfi_vent_014)
col_0_710mmfi_vents.objects.link(ob_0_710mmfi_vent_015)

# ---- scene / render settings (as saved in the file)
scene.frame_start = 1; scene.frame_end = 250; scene.frame_set(1)
scene.render.engine = 'BLENDER_EEVEE_NEXT'
scene.render.bake_bias = 0.0
scene.render.bake_samples = 0
scene.cycles.sampling_pattern = 'TABULATED_SOBOL'
scene.eevee.use_volume_custom_range = False
bpy.context.view_layer.update()

# ---- added for rendering (the .blend has no active camera and no usable light): camera, sun
cam_auto = bpy.data.cameras.new('AutoCamera')
cam_auto.lens = 50.0
cam_auto.sensor_width = 36.0
cam_auto.clip_end = 1000.0
ob_auto_camera = bpy.data.objects.new('AutoCamera', cam_auto)
scene.collection.objects.link(ob_auto_camera)
ob_auto_camera.location = (11.6479, -13.9775, 13.9683)
ob_auto_camera.rotation_euler = (1.09748, -7.21219e-08, 0.694738)
scene.camera = ob_auto_camera
light_auto_sun = bpy.data.lights.new('AutoSun', 'SUN')
light_auto_sun.energy = 3.0
light_auto_sun.angle = 0.0523599
ob_auto_sun = bpy.data.objects.new('AutoSun', light_auto_sun)
scene.collection.objects.link(ob_auto_sun)
ob_auto_sun.rotation_euler = (0.872665, 0.174533, 0.523599)
bpy.context.view_layer.update()
